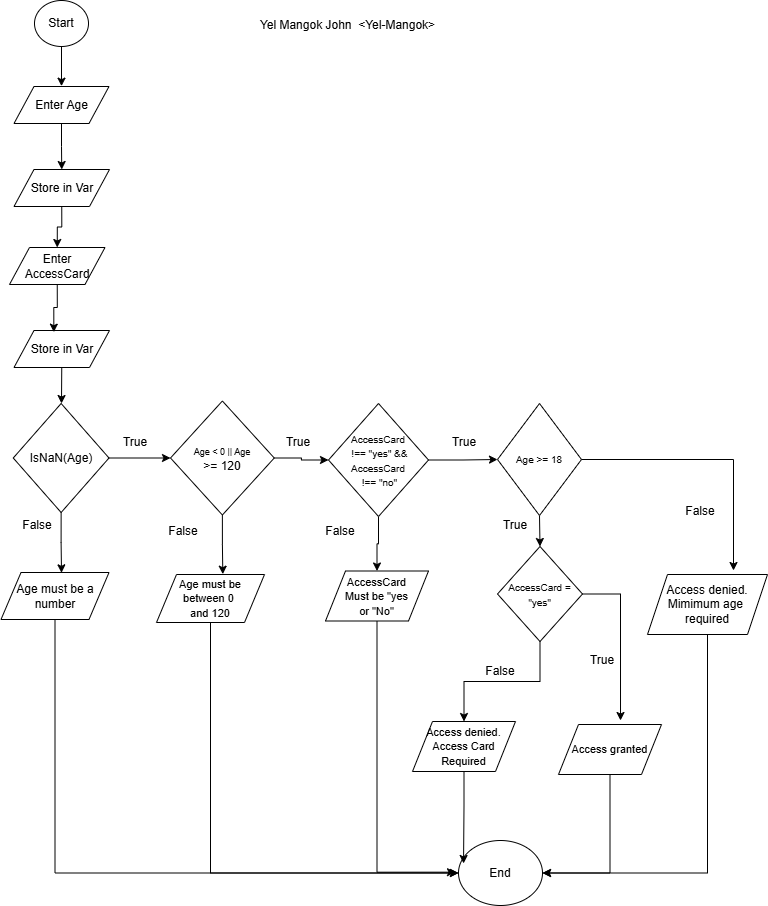

The diagram above was exported from draw.io. Its source (the exported page's mxGraphModel, read from the mxfile embedded in the PNG):
<mxGraphModel dx="786" dy="1484" grid="0" gridSize="10" guides="1" tooltips="1" connect="1" arrows="1" fold="1" page="1" pageScale="1" pageWidth="850" pageHeight="1100" background="#ffffff" math="0" shadow="0">
  <root>
    <mxCell id="0" />
    <mxCell id="1" parent="0" />
    <mxCell id="04T5CZS94XPCHWess_Rn-9" edge="1" parent="1" source="04T5CZS94XPCHWess_Rn-1" style="edgeStyle=orthogonalEdgeStyle;rounded=0;orthogonalLoop=1;jettySize=auto;html=1;exitX=0.5;exitY=1;exitDx=0;exitDy=0;">
      <mxGeometry relative="1" as="geometry">
        <mxPoint x="108" y="-986.3333435058594" as="targetPoint" />
      </mxGeometry>
    </mxCell>
    <mxCell id="04T5CZS94XPCHWess_Rn-1" parent="1" style="ellipse;whiteSpace=wrap;html=1;" value="Start" vertex="1">
      <mxGeometry height="46" width="54" x="81" y="-1072" as="geometry" />
    </mxCell>
    <mxCell id="04T5CZS94XPCHWess_Rn-10" edge="1" parent="1" source="04T5CZS94XPCHWess_Rn-2" style="edgeStyle=orthogonalEdgeStyle;rounded=0;orthogonalLoop=1;jettySize=auto;html=1;exitX=0.5;exitY=1;exitDx=0;exitDy=0;entryX=0.5;entryY=0;entryDx=0;entryDy=0;" target="04T5CZS94XPCHWess_Rn-4">
      <mxGeometry relative="1" as="geometry" />
    </mxCell>
    <mxCell id="04T5CZS94XPCHWess_Rn-2" parent="1" style="shape=parallelogram;perimeter=parallelogramPerimeter;whiteSpace=wrap;html=1;fixedSize=1;" value="Enter Age" vertex="1">
      <mxGeometry height="37" width="95" x="60.5" y="-986" as="geometry" />
    </mxCell>
    <mxCell id="04T5CZS94XPCHWess_Rn-4" parent="1" style="shape=parallelogram;perimeter=parallelogramPerimeter;whiteSpace=wrap;html=1;fixedSize=1;" value="Store in Var" vertex="1">
      <mxGeometry height="37" width="95.5" x="60.5" y="-903" as="geometry" />
    </mxCell>
    <mxCell id="04T5CZS94XPCHWess_Rn-5" parent="1" style="shape=parallelogram;perimeter=parallelogramPerimeter;whiteSpace=wrap;html=1;fixedSize=1;" value="Enter AccessCard" vertex="1">
      <mxGeometry height="37" width="95.5" x="56" y="-825" as="geometry" />
    </mxCell>
    <mxCell id="04T5CZS94XPCHWess_Rn-15" edge="1" parent="1" source="04T5CZS94XPCHWess_Rn-6" style="edgeStyle=orthogonalEdgeStyle;rounded=0;orthogonalLoop=1;jettySize=auto;html=1;exitX=0.5;exitY=1;exitDx=0;exitDy=0;">
      <mxGeometry relative="1" as="geometry">
        <mxPoint x="108" y="-668.9999694824219" as="targetPoint" />
      </mxGeometry>
    </mxCell>
    <mxCell id="04T5CZS94XPCHWess_Rn-6" parent="1" style="shape=parallelogram;perimeter=parallelogramPerimeter;whiteSpace=wrap;html=1;fixedSize=1;" value="Store in Var" vertex="1">
      <mxGeometry height="37" width="95.5" x="60.5" y="-742" as="geometry" />
    </mxCell>
    <mxCell id="04T5CZS94XPCHWess_Rn-17" edge="1" parent="1" source="04T5CZS94XPCHWess_Rn-7" style="edgeStyle=orthogonalEdgeStyle;rounded=0;orthogonalLoop=1;jettySize=auto;html=1;exitX=0.5;exitY=1;exitDx=0;exitDy=0;">
      <mxGeometry relative="1" as="geometry">
        <mxPoint x="108" y="-499.6666564941406" as="targetPoint" />
      </mxGeometry>
    </mxCell>
    <mxCell id="04T5CZS94XPCHWess_Rn-26" edge="1" parent="1" source="04T5CZS94XPCHWess_Rn-7" style="edgeStyle=orthogonalEdgeStyle;rounded=0;orthogonalLoop=1;jettySize=auto;html=1;exitX=1;exitY=0.5;exitDx=0;exitDy=0;entryX=0;entryY=0.5;entryDx=0;entryDy=0;" target="04T5CZS94XPCHWess_Rn-22">
      <mxGeometry relative="1" as="geometry" />
    </mxCell>
    <mxCell id="04T5CZS94XPCHWess_Rn-7" parent="1" style="rhombus;whiteSpace=wrap;html=1;" value="IsNaN(Age)" vertex="1">
      <mxGeometry height="109" width="95.75" x="59.75" y="-669" as="geometry" />
    </mxCell>
    <mxCell id="04T5CZS94XPCHWess_Rn-11" edge="1" parent="1" source="04T5CZS94XPCHWess_Rn-4" style="edgeStyle=orthogonalEdgeStyle;rounded=0;orthogonalLoop=1;jettySize=auto;html=1;exitX=0.5;exitY=1;exitDx=0;exitDy=0;entryX=0.5;entryY=0;entryDx=0;entryDy=0;" target="04T5CZS94XPCHWess_Rn-5">
      <mxGeometry relative="1" as="geometry">
        <mxPoint x="106" y="-835" as="targetPoint" />
      </mxGeometry>
    </mxCell>
    <mxCell id="04T5CZS94XPCHWess_Rn-14" edge="1" parent="1" source="04T5CZS94XPCHWess_Rn-5" style="edgeStyle=orthogonalEdgeStyle;rounded=0;orthogonalLoop=1;jettySize=auto;html=1;exitX=0.5;exitY=1;exitDx=0;exitDy=0;entryX=0.417;entryY=0.045;entryDx=0;entryDy=0;entryPerimeter=0;" target="04T5CZS94XPCHWess_Rn-6">
      <mxGeometry relative="1" as="geometry" />
    </mxCell>
    <mxCell id="04T5CZS94XPCHWess_Rn-48" edge="1" parent="1" source="04T5CZS94XPCHWess_Rn-16" style="edgeStyle=orthogonalEdgeStyle;rounded=0;orthogonalLoop=1;jettySize=auto;html=1;exitX=0.5;exitY=1;exitDx=0;exitDy=0;entryX=0;entryY=0.5;entryDx=0;entryDy=0;" target="04T5CZS94XPCHWess_Rn-47">
      <mxGeometry relative="1" as="geometry" />
    </mxCell>
    <mxCell id="04T5CZS94XPCHWess_Rn-16" parent="1" style="shape=parallelogram;perimeter=parallelogramPerimeter;whiteSpace=wrap;html=1;fixedSize=1;" value="Age must be a number" vertex="1">
      <mxGeometry height="47" width="108" x="47.5" y="-500" as="geometry" />
    </mxCell>
    <mxCell id="04T5CZS94XPCHWess_Rn-18" parent="1" style="text;html=1;whiteSpace=wrap;strokeColor=none;fillColor=none;align=center;verticalAlign=middle;rounded=0;" value="False" vertex="1">
      <mxGeometry height="30" width="60" x="54" y="-562" as="geometry" />
    </mxCell>
    <mxCell id="04T5CZS94XPCHWess_Rn-19" edge="1" parent="1" source="04T5CZS94XPCHWess_Rn-22" style="edgeStyle=orthogonalEdgeStyle;rounded=0;orthogonalLoop=1;jettySize=auto;html=1;exitX=0.5;exitY=1;exitDx=0;exitDy=0;entryX=0.614;entryY=-0.007;entryDx=0;entryDy=0;entryPerimeter=0;" target="04T5CZS94XPCHWess_Rn-20">
      <mxGeometry relative="1" as="geometry">
        <mxPoint x="312.5" y="-499.6666564941406" as="targetPoint" />
      </mxGeometry>
    </mxCell>
    <mxCell id="04T5CZS94XPCHWess_Rn-50" edge="1" parent="1" source="04T5CZS94XPCHWess_Rn-20" style="edgeStyle=orthogonalEdgeStyle;rounded=0;orthogonalLoop=1;jettySize=auto;html=1;exitX=0.5;exitY=1;exitDx=0;exitDy=0;entryX=0;entryY=0.5;entryDx=0;entryDy=0;" target="04T5CZS94XPCHWess_Rn-47">
      <mxGeometry relative="1" as="geometry" />
    </mxCell>
    <mxCell id="04T5CZS94XPCHWess_Rn-20" parent="1" style="shape=parallelogram;perimeter=parallelogramPerimeter;whiteSpace=wrap;html=1;fixedSize=1;" value="&lt;font style=&quot;font-size: 11px;&quot;&gt;Age must be between 0&amp;nbsp;&lt;/font&gt;&lt;div&gt;&lt;font style=&quot;font-size: 11px;&quot;&gt;and 120&lt;/font&gt;&lt;/div&gt;" vertex="1">
      <mxGeometry height="48" width="108" x="203" y="-498" as="geometry" />
    </mxCell>
    <mxCell id="04T5CZS94XPCHWess_Rn-21" parent="1" style="text;html=1;whiteSpace=wrap;strokeColor=none;fillColor=none;align=center;verticalAlign=middle;rounded=0;" value="False" vertex="1">
      <mxGeometry height="30" width="60" x="200" y="-556" as="geometry" />
    </mxCell>
    <mxCell id="04T5CZS94XPCHWess_Rn-27" edge="1" parent="1" source="04T5CZS94XPCHWess_Rn-22" style="edgeStyle=orthogonalEdgeStyle;rounded=0;orthogonalLoop=1;jettySize=auto;html=1;exitX=1;exitY=0.5;exitDx=0;exitDy=0;entryX=0;entryY=0.5;entryDx=0;entryDy=0;" target="04T5CZS94XPCHWess_Rn-24">
      <mxGeometry relative="1" as="geometry">
        <mxPoint x="369" y="-614" as="targetPoint" />
      </mxGeometry>
    </mxCell>
    <mxCell id="04T5CZS94XPCHWess_Rn-22" parent="1" style="rhombus;whiteSpace=wrap;html=1;" value="&lt;font style=&quot;font-size: 9px;&quot;&gt;Age &amp;lt; 0 || Age&lt;/font&gt;&lt;div&gt; &amp;gt;= 120&lt;/div&gt;" vertex="1">
      <mxGeometry height="114" width="103.75" x="217" y="-671.5" as="geometry" />
    </mxCell>
    <mxCell id="04T5CZS94XPCHWess_Rn-23" edge="1" parent="1" source="04T5CZS94XPCHWess_Rn-24" style="edgeStyle=orthogonalEdgeStyle;rounded=0;orthogonalLoop=1;jettySize=auto;html=1;exitX=0.5;exitY=1;exitDx=0;exitDy=0;entryX=0.5;entryY=0;entryDx=0;entryDy=0;" target="04T5CZS94XPCHWess_Rn-25">
      <mxGeometry relative="1" as="geometry">
        <mxPoint x="424" y="-507" as="targetPoint" />
      </mxGeometry>
    </mxCell>
    <mxCell id="04T5CZS94XPCHWess_Rn-38" edge="1" parent="1" source="04T5CZS94XPCHWess_Rn-24" style="edgeStyle=orthogonalEdgeStyle;rounded=0;orthogonalLoop=1;jettySize=auto;html=1;exitX=1;exitY=0.5;exitDx=0;exitDy=0;entryX=0;entryY=0.5;entryDx=0;entryDy=0;" target="04T5CZS94XPCHWess_Rn-31">
      <mxGeometry relative="1" as="geometry" />
    </mxCell>
    <mxCell id="04T5CZS94XPCHWess_Rn-24" parent="1" style="rhombus;whiteSpace=wrap;html=1;" value="&lt;font size=&quot;1&quot;&gt;AccessCard&lt;/font&gt;&lt;div&gt;&lt;font size=&quot;1&quot;&gt;&amp;nbsp;!== &quot;yes&quot; &amp;amp;&amp;amp; AccessCard&lt;/font&gt;&lt;/div&gt;&lt;div&gt;&lt;font size=&quot;1&quot;&gt;&amp;nbsp;!== &quot;no&quot;&lt;/font&gt;&lt;/div&gt;" vertex="1">
      <mxGeometry height="113" width="100" x="375" y="-669" as="geometry" />
    </mxCell>
    <mxCell id="04T5CZS94XPCHWess_Rn-51" edge="1" parent="1" source="04T5CZS94XPCHWess_Rn-25" style="edgeStyle=orthogonalEdgeStyle;rounded=0;orthogonalLoop=1;jettySize=auto;html=1;exitX=0.5;exitY=1;exitDx=0;exitDy=0;">
      <mxGeometry relative="1" as="geometry">
        <Array as="points">
          <mxPoint x="424" y="-200" />
        </Array>
        <mxPoint x="502.00006103515625" y="-200.33331298828125" as="targetPoint" />
      </mxGeometry>
    </mxCell>
    <mxCell id="04T5CZS94XPCHWess_Rn-25" parent="1" style="shape=parallelogram;perimeter=parallelogramPerimeter;whiteSpace=wrap;html=1;fixedSize=1;" value="&lt;span style=&quot;font-size: 11px;&quot;&gt;AccessCard&lt;/span&gt;&lt;div&gt;&lt;span style=&quot;font-size: 11px;&quot;&gt;&amp;nbsp;Must be &quot;yes&amp;nbsp;&lt;/span&gt;&lt;div&gt;&lt;span style=&quot;font-size: 11px;&quot;&gt;or &quot;No&quot;&lt;/span&gt;&lt;/div&gt;&lt;/div&gt;" vertex="1">
      <mxGeometry height="50" width="103" x="372" y="-501.5" as="geometry" />
    </mxCell>
    <mxCell id="04T5CZS94XPCHWess_Rn-36" edge="1" parent="1" source="04T5CZS94XPCHWess_Rn-31" style="edgeStyle=orthogonalEdgeStyle;rounded=0;orthogonalLoop=1;jettySize=auto;html=1;exitX=0.5;exitY=1;exitDx=0;exitDy=0;entryX=0.5;entryY=0;entryDx=0;entryDy=0;" target="04T5CZS94XPCHWess_Rn-34">
      <mxGeometry relative="1" as="geometry" />
    </mxCell>
    <mxCell id="04T5CZS94XPCHWess_Rn-31" parent="1" style="rhombus;whiteSpace=wrap;html=1;" value="&lt;font size=&quot;1&quot;&gt;Age &amp;gt;= 18&lt;/font&gt;" vertex="1">
      <mxGeometry height="112" width="84" x="544" y="-669" as="geometry" />
    </mxCell>
    <mxCell id="04T5CZS94XPCHWess_Rn-42" edge="1" parent="1" source="04T5CZS94XPCHWess_Rn-34" style="edgeStyle=orthogonalEdgeStyle;rounded=0;orthogonalLoop=1;jettySize=auto;html=1;exitX=0.5;exitY=1;exitDx=0;exitDy=0;entryX=0.5;entryY=0;entryDx=0;entryDy=0;" target="04T5CZS94XPCHWess_Rn-39">
      <mxGeometry relative="1" as="geometry" />
    </mxCell>
    <mxCell id="04T5CZS94XPCHWess_Rn-34" parent="1" style="rhombus;whiteSpace=wrap;html=1;" value="&lt;font size=&quot;1&quot;&gt;AccessCard = &quot;yes&quot;&lt;/font&gt;" vertex="1">
      <mxGeometry height="95" width="85" x="544" y="-526" as="geometry" />
    </mxCell>
    <mxCell id="04T5CZS94XPCHWess_Rn-53" edge="1" parent="1" source="04T5CZS94XPCHWess_Rn-35" style="edgeStyle=orthogonalEdgeStyle;rounded=0;orthogonalLoop=1;jettySize=auto;html=1;exitX=0.5;exitY=1;exitDx=0;exitDy=0;entryX=1;entryY=0.5;entryDx=0;entryDy=0;" target="04T5CZS94XPCHWess_Rn-47">
      <mxGeometry relative="1" as="geometry" />
    </mxCell>
    <mxCell id="04T5CZS94XPCHWess_Rn-35" parent="1" style="shape=parallelogram;perimeter=parallelogramPerimeter;whiteSpace=wrap;html=1;fixedSize=1;" value="&lt;span style=&quot;font-size: 11px;&quot;&gt;Access granted&lt;/span&gt;" vertex="1">
      <mxGeometry height="50" width="103" x="605" y="-348" as="geometry" />
    </mxCell>
    <mxCell id="04T5CZS94XPCHWess_Rn-39" parent="1" style="shape=parallelogram;perimeter=parallelogramPerimeter;whiteSpace=wrap;html=1;fixedSize=1;" value="&lt;span style=&quot;font-size: 11px;&quot;&gt;Access denied. Access Card Required&lt;/span&gt;" vertex="1">
      <mxGeometry height="50" width="103" x="459" y="-351" as="geometry" />
    </mxCell>
    <mxCell id="04T5CZS94XPCHWess_Rn-43" edge="1" parent="1" source="04T5CZS94XPCHWess_Rn-34" style="edgeStyle=orthogonalEdgeStyle;rounded=0;orthogonalLoop=1;jettySize=auto;html=1;exitX=1;exitY=0.5;exitDx=0;exitDy=0;entryX=0.602;entryY=-0.08;entryDx=0;entryDy=0;entryPerimeter=0;" target="04T5CZS94XPCHWess_Rn-35">
      <mxGeometry relative="1" as="geometry" />
    </mxCell>
    <mxCell id="04T5CZS94XPCHWess_Rn-44" parent="1" style="text;html=1;whiteSpace=wrap;strokeColor=none;fillColor=none;align=center;verticalAlign=middle;rounded=0;" value="False" vertex="1">
      <mxGeometry height="30" width="60" x="357" y="-556" as="geometry" />
    </mxCell>
    <mxCell id="04T5CZS94XPCHWess_Rn-54" edge="1" parent="1" source="04T5CZS94XPCHWess_Rn-45" style="edgeStyle=orthogonalEdgeStyle;rounded=0;orthogonalLoop=1;jettySize=auto;html=1;exitX=0.5;exitY=1;exitDx=0;exitDy=0;entryX=1;entryY=0.5;entryDx=0;entryDy=0;" target="04T5CZS94XPCHWess_Rn-47">
      <mxGeometry relative="1" as="geometry" />
    </mxCell>
    <mxCell id="04T5CZS94XPCHWess_Rn-45" parent="1" style="shape=parallelogram;perimeter=parallelogramPerimeter;whiteSpace=wrap;html=1;fixedSize=1;" value="Access denied. Mimimum age&amp;nbsp;&lt;div&gt;required&lt;/div&gt;" vertex="1">
      <mxGeometry height="60" width="120" x="694" y="-498" as="geometry" />
    </mxCell>
    <mxCell id="04T5CZS94XPCHWess_Rn-46" edge="1" parent="1" source="04T5CZS94XPCHWess_Rn-31" style="edgeStyle=orthogonalEdgeStyle;rounded=0;orthogonalLoop=1;jettySize=auto;html=1;exitX=1;exitY=0.5;exitDx=0;exitDy=0;">
      <mxGeometry relative="1" as="geometry">
        <mxPoint x="780" y="-502" as="targetPoint" />
      </mxGeometry>
    </mxCell>
    <mxCell id="04T5CZS94XPCHWess_Rn-47" parent="1" style="ellipse;whiteSpace=wrap;html=1;" value="End" vertex="1">
      <mxGeometry height="65" width="84" x="505" y="-232" as="geometry" />
    </mxCell>
    <mxCell id="04T5CZS94XPCHWess_Rn-52" edge="1" parent="1" source="04T5CZS94XPCHWess_Rn-39" style="edgeStyle=orthogonalEdgeStyle;rounded=0;orthogonalLoop=1;jettySize=auto;html=1;exitX=0.5;exitY=1;exitDx=0;exitDy=0;entryX=0.06;entryY=0.354;entryDx=0;entryDy=0;entryPerimeter=0;" target="04T5CZS94XPCHWess_Rn-47">
      <mxGeometry relative="1" as="geometry" />
    </mxCell>
    <mxCell id="04T5CZS94XPCHWess_Rn-55" parent="1" style="text;html=1;whiteSpace=wrap;strokeColor=none;fillColor=none;align=center;verticalAlign=middle;rounded=0;" value="True" vertex="1">
      <mxGeometry height="30" width="60" x="152" y="-645" as="geometry" />
    </mxCell>
    <mxCell id="04T5CZS94XPCHWess_Rn-57" parent="1" style="text;html=1;whiteSpace=wrap;strokeColor=none;fillColor=none;align=center;verticalAlign=middle;rounded=0;" value="True" vertex="1">
      <mxGeometry height="30" width="60" x="315" y="-645" as="geometry" />
    </mxCell>
    <mxCell id="04T5CZS94XPCHWess_Rn-58" parent="1" style="text;html=1;whiteSpace=wrap;strokeColor=none;fillColor=none;align=center;verticalAlign=middle;rounded=0;" value="True" vertex="1">
      <mxGeometry height="30" width="60" x="481" y="-645" as="geometry" />
    </mxCell>
    <mxCell id="04T5CZS94XPCHWess_Rn-59" parent="1" style="text;html=1;whiteSpace=wrap;strokeColor=none;fillColor=none;align=center;verticalAlign=middle;rounded=0;" value="True" vertex="1">
      <mxGeometry height="30" width="60" x="532" y="-562" as="geometry" />
    </mxCell>
    <mxCell id="04T5CZS94XPCHWess_Rn-60" parent="1" style="text;html=1;whiteSpace=wrap;strokeColor=none;fillColor=none;align=center;verticalAlign=middle;rounded=0;" value="False" vertex="1">
      <mxGeometry height="30" width="60" x="517" y="-416" as="geometry" />
    </mxCell>
    <mxCell id="04T5CZS94XPCHWess_Rn-61" parent="1" style="text;html=1;whiteSpace=wrap;strokeColor=none;fillColor=none;align=center;verticalAlign=middle;rounded=0;" value="True" vertex="1">
      <mxGeometry height="30" width="60" x="619" y="-427" as="geometry" />
    </mxCell>
    <mxCell id="04T5CZS94XPCHWess_Rn-62" parent="1" style="text;html=1;whiteSpace=wrap;strokeColor=none;fillColor=none;align=center;verticalAlign=middle;rounded=0;" value="False" vertex="1">
      <mxGeometry height="30" width="60" x="717" y="-576" as="geometry" />
    </mxCell>
    <mxCell id="04T5CZS94XPCHWess_Rn-63" parent="1" style="text;html=1;whiteSpace=wrap;strokeColor=none;fillColor=none;align=center;verticalAlign=middle;rounded=0;" value="Yel Mangok John&amp;nbsp; &amp;lt;Yel-Mangok&amp;gt;" vertex="1">
      <mxGeometry height="30" width="269" x="260" y="-1062" as="geometry" />
    </mxCell>
  </root>
</mxGraphModel>